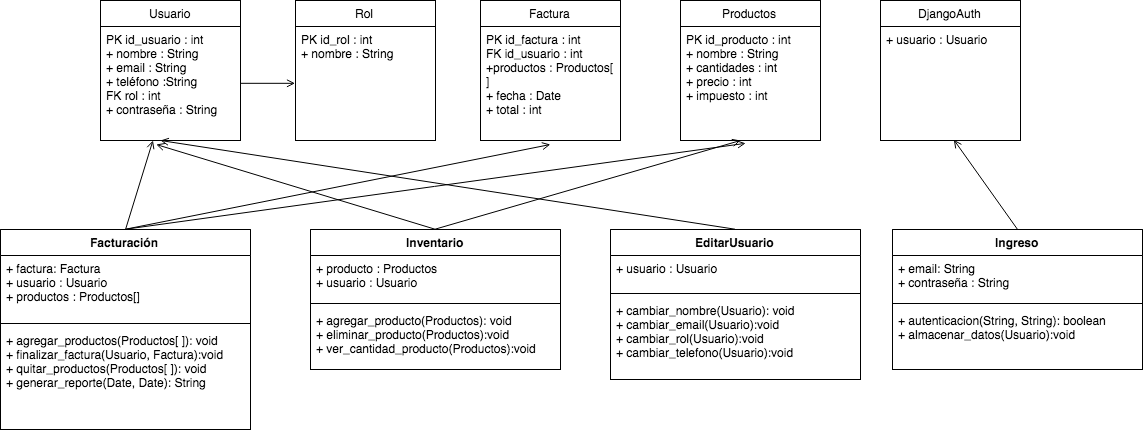

The diagram above was exported from draw.io. Its source (the exported page's mxGraphModel, read from the mxfile embedded in the PNG):
<mxGraphModel dx="929" dy="586" grid="1" gridSize="10" guides="1" tooltips="1" connect="1" arrows="1" fold="1" page="1" pageScale="1.5" pageWidth="826" pageHeight="1169" math="0" shadow="0">
  <root>
    <mxCell id="0" style=";html=1;" />
    <mxCell id="1" style=";html=1;" parent="0" />
    <mxCell id="349afe4b29fd8d47-90" value="Usuario" style="swimlane;html=1;fontStyle=0;childLayout=stackLayout;horizontal=1;startSize=26;fillColor=none;horizontalStack=0;resizeParent=1;resizeLast=0;collapsible=1;marginBottom=0;swimlaneFillColor=#ffffff;" vertex="1" parent="1">
      <mxGeometry x="100" y="410" width="140" height="140" as="geometry" />
    </mxCell>
    <mxCell id="349afe4b29fd8d47-93" value="&lt;div&gt;PK id_usuario :&amp;nbsp;&lt;span&gt;int&lt;/span&gt;&lt;/div&gt;+ nombre : String&lt;div&gt;+ email :&amp;nbsp;&lt;span&gt;String&lt;/span&gt;&lt;/div&gt;&lt;div&gt;+ teléfono :&lt;span&gt;String&amp;nbsp;&lt;/span&gt;&lt;/div&gt;&lt;div&gt;FK rol :&amp;nbsp;&lt;span&gt;int&lt;/span&gt;&lt;/div&gt;&lt;div&gt;+ contraseña :&amp;nbsp;&lt;span&gt;String&lt;/span&gt;&lt;/div&gt;" style="text;html=1;strokeColor=none;fillColor=none;align=left;verticalAlign=top;spacingLeft=4;spacingRight=4;whiteSpace=wrap;overflow=hidden;rotatable=0;points=[[0,0.5],[1,0.5]];portConstraint=eastwest;" vertex="1" parent="349afe4b29fd8d47-90">
      <mxGeometry y="26" width="140" height="114" as="geometry" />
    </mxCell>
    <mxCell id="3f140e2ef0fcc754-12" style="edgeStyle=none;rounded=0;html=1;exitX=0.5;exitY=0;entryX=0.524;entryY=0.994;entryPerimeter=0;endArrow=open;endFill=0;jettySize=auto;orthogonalLoop=1;" edge="1" parent="1" source="349afe4b29fd8d47-94" target="3f140e2ef0fcc754-11">
      <mxGeometry relative="1" as="geometry" />
    </mxCell>
    <mxCell id="349afe4b29fd8d47-94" value="Ingreso" style="swimlane;html=1;fontStyle=1;align=center;verticalAlign=top;childLayout=stackLayout;horizontal=1;startSize=26;horizontalStack=0;resizeParent=1;resizeLast=0;collapsible=1;marginBottom=0;swimlaneFillColor=#ffffff;" vertex="1" parent="1">
      <mxGeometry x="892" y="639" width="250" height="140" as="geometry" />
    </mxCell>
    <mxCell id="349afe4b29fd8d47-95" value="+ email: String&lt;div&gt;+ contraseña : String&lt;/div&gt;" style="text;html=1;strokeColor=none;fillColor=none;align=left;verticalAlign=top;spacingLeft=4;spacingRight=4;whiteSpace=wrap;overflow=hidden;rotatable=0;points=[[0,0.5],[1,0.5]];portConstraint=eastwest;" vertex="1" parent="349afe4b29fd8d47-94">
      <mxGeometry y="26" width="250" height="44" as="geometry" />
    </mxCell>
    <mxCell id="349afe4b29fd8d47-96" value="" style="line;html=1;strokeWidth=1;fillColor=none;align=left;verticalAlign=middle;spacingTop=-1;spacingLeft=3;spacingRight=3;rotatable=0;labelPosition=right;points=[];portConstraint=eastwest;" vertex="1" parent="349afe4b29fd8d47-94">
      <mxGeometry y="70" width="250" height="8" as="geometry" />
    </mxCell>
    <mxCell id="349afe4b29fd8d47-97" value="+ autenticacion(String, String): boolean&lt;div&gt;+ almacenar_datos(Usuario):void&lt;/div&gt;&lt;div&gt;&lt;br&gt;&lt;/div&gt;" style="text;html=1;strokeColor=none;fillColor=none;align=left;verticalAlign=top;spacingLeft=4;spacingRight=4;whiteSpace=wrap;overflow=hidden;rotatable=0;points=[[0,0.5],[1,0.5]];portConstraint=eastwest;" vertex="1" parent="349afe4b29fd8d47-94">
      <mxGeometry y="78" width="250" height="62" as="geometry" />
    </mxCell>
    <mxCell id="349afe4b29fd8d47-98" value="Rol" style="swimlane;html=1;fontStyle=0;childLayout=stackLayout;horizontal=1;startSize=26;fillColor=none;horizontalStack=0;resizeParent=1;resizeLast=0;collapsible=1;marginBottom=0;swimlaneFillColor=#ffffff;" vertex="1" parent="1">
      <mxGeometry x="295" y="410" width="140" height="140" as="geometry" />
    </mxCell>
    <mxCell id="349afe4b29fd8d47-99" value="&lt;div&gt;PK id_rol :&amp;nbsp;&lt;span&gt;int &amp;nbsp;&lt;/span&gt;&lt;/div&gt;&lt;div&gt;&lt;span&gt;+ nombre :&amp;nbsp;&lt;/span&gt;&lt;span&gt;String&lt;/span&gt;&lt;/div&gt;" style="text;html=1;strokeColor=none;fillColor=none;align=left;verticalAlign=top;spacingLeft=4;spacingRight=4;whiteSpace=wrap;overflow=hidden;rotatable=0;points=[[0,0.5],[1,0.5]];portConstraint=eastwest;" vertex="1" parent="349afe4b29fd8d47-98">
      <mxGeometry y="26" width="140" height="114" as="geometry" />
    </mxCell>
    <mxCell id="349afe4b29fd8d47-100" value="Factura" style="swimlane;html=1;fontStyle=0;childLayout=stackLayout;horizontal=1;startSize=26;fillColor=none;horizontalStack=0;resizeParent=1;resizeLast=0;collapsible=1;marginBottom=0;swimlaneFillColor=#ffffff;" vertex="1" parent="1">
      <mxGeometry x="480" y="410" width="140" height="140" as="geometry" />
    </mxCell>
    <mxCell id="349afe4b29fd8d47-101" value="&lt;div&gt;PK id_factura :&amp;nbsp;&lt;span&gt;int&lt;/span&gt;&lt;/div&gt;&lt;div&gt;&lt;span&gt;FK id_usuario :&amp;nbsp;&lt;/span&gt;&lt;span&gt;int&amp;nbsp;&lt;/span&gt;&lt;/div&gt;&lt;div&gt;+productos : &lt;span&gt;Productos[ ]&lt;/span&gt;&lt;/div&gt;&lt;div&gt;+ fecha :&amp;nbsp;&lt;span&gt;Date&lt;/span&gt;&lt;/div&gt;&lt;div&gt;+ total :&amp;nbsp;&lt;span&gt;int&amp;nbsp;&lt;/span&gt;&lt;/div&gt;" style="text;html=1;strokeColor=none;fillColor=none;align=left;verticalAlign=top;spacingLeft=4;spacingRight=4;whiteSpace=wrap;overflow=hidden;rotatable=0;points=[[0,0.5],[1,0.5]];portConstraint=eastwest;" vertex="1" parent="349afe4b29fd8d47-100">
      <mxGeometry y="26" width="140" height="114" as="geometry" />
    </mxCell>
    <mxCell id="349afe4b29fd8d47-102" value="Productos" style="swimlane;html=1;fontStyle=0;childLayout=stackLayout;horizontal=1;startSize=26;fillColor=none;horizontalStack=0;resizeParent=1;resizeLast=0;collapsible=1;marginBottom=0;swimlaneFillColor=#ffffff;" vertex="1" parent="1">
      <mxGeometry x="680" y="410" width="140" height="140" as="geometry" />
    </mxCell>
    <mxCell id="349afe4b29fd8d47-103" value="&lt;div&gt;PK id_producto :&amp;nbsp;&lt;span&gt;int&lt;/span&gt;&lt;/div&gt;&lt;div&gt;&lt;span&gt;+ nombre :&amp;nbsp;&lt;/span&gt;&lt;span&gt;String&lt;/span&gt;&lt;/div&gt;&lt;div&gt;&lt;span&gt;+ cantidades :&amp;nbsp;&lt;/span&gt;&lt;span&gt;int&amp;nbsp;&lt;/span&gt;&lt;/div&gt;&lt;div&gt;+ precio :&amp;nbsp;&lt;span&gt;int&amp;nbsp;&lt;/span&gt;&lt;/div&gt;&lt;div&gt;+ impuesto :&amp;nbsp;&lt;span&gt;int&amp;nbsp;&lt;/span&gt;&lt;/div&gt;&lt;div&gt;&lt;br&gt;&lt;/div&gt;&lt;div&gt;&lt;br&gt;&lt;/div&gt;" style="text;html=1;strokeColor=none;fillColor=none;align=left;verticalAlign=top;spacingLeft=4;spacingRight=4;whiteSpace=wrap;overflow=hidden;rotatable=0;points=[[0,0.5],[1,0.5]];portConstraint=eastwest;" vertex="1" parent="349afe4b29fd8d47-102">
      <mxGeometry y="26" width="140" height="114" as="geometry" />
    </mxCell>
    <mxCell id="3f140e2ef0fcc754-2" style="edgeStyle=none;rounded=0;html=1;exitX=0.5;exitY=0;endArrow=open;endFill=0;jettySize=auto;orthogonalLoop=1;" edge="1" parent="1" source="664e9deec28abac7-2" target="349afe4b29fd8d47-93">
      <mxGeometry relative="1" as="geometry" />
    </mxCell>
    <mxCell id="3f140e2ef0fcc754-3" style="edgeStyle=none;rounded=0;html=1;exitX=0.5;exitY=0;entryX=0.499;entryY=1.035;entryPerimeter=0;endArrow=open;endFill=0;jettySize=auto;orthogonalLoop=1;" edge="1" parent="1" source="664e9deec28abac7-2" target="349afe4b29fd8d47-101">
      <mxGeometry relative="1" as="geometry" />
    </mxCell>
    <mxCell id="3f140e2ef0fcc754-4" style="edgeStyle=none;rounded=0;html=1;exitX=0.5;exitY=0;entryX=0.465;entryY=1.025;entryPerimeter=0;endArrow=open;endFill=0;jettySize=auto;orthogonalLoop=1;" edge="1" parent="1" source="664e9deec28abac7-2" target="349afe4b29fd8d47-103">
      <mxGeometry relative="1" as="geometry" />
    </mxCell>
    <mxCell id="664e9deec28abac7-2" value="Facturación" style="swimlane;html=1;fontStyle=1;align=center;verticalAlign=top;childLayout=stackLayout;horizontal=1;startSize=26;horizontalStack=0;resizeParent=1;resizeLast=0;collapsible=1;marginBottom=0;swimlaneFillColor=#ffffff;" vertex="1" parent="1">
      <mxGeometry y="639" width="250" height="200" as="geometry" />
    </mxCell>
    <mxCell id="664e9deec28abac7-3" value="+ factura: Factura&amp;nbsp;&lt;div&gt;+ usuario : Usuario&lt;/div&gt;&lt;div&gt;+ productos : Productos[]&amp;nbsp;&lt;/div&gt;" style="text;html=1;strokeColor=none;fillColor=none;align=left;verticalAlign=top;spacingLeft=4;spacingRight=4;whiteSpace=wrap;overflow=hidden;rotatable=0;points=[[0,0.5],[1,0.5]];portConstraint=eastwest;" vertex="1" parent="664e9deec28abac7-2">
      <mxGeometry y="26" width="250" height="64" as="geometry" />
    </mxCell>
    <mxCell id="664e9deec28abac7-4" value="" style="line;html=1;strokeWidth=1;fillColor=none;align=left;verticalAlign=middle;spacingTop=-1;spacingLeft=3;spacingRight=3;rotatable=0;labelPosition=right;points=[];portConstraint=eastwest;" vertex="1" parent="664e9deec28abac7-2">
      <mxGeometry y="90" width="250" height="8" as="geometry" />
    </mxCell>
    <mxCell id="664e9deec28abac7-5" value="+ agregar_productos(Productos[ ]): void&lt;div&gt;+ finalizar_factura(Usuario, Factura):void&lt;/div&gt;&lt;div&gt;+ quitar_productos(Productos[ ]): void&lt;/div&gt;&lt;div&gt;+ generar_reporte(Date, Date): String&lt;/div&gt;&lt;div&gt;&lt;br&gt;&lt;/div&gt;&lt;div&gt;&lt;br&gt;&lt;/div&gt;" style="text;html=1;strokeColor=none;fillColor=none;align=left;verticalAlign=top;spacingLeft=4;spacingRight=4;whiteSpace=wrap;overflow=hidden;rotatable=0;points=[[0,0.5],[1,0.5]];portConstraint=eastwest;" vertex="1" parent="664e9deec28abac7-2">
      <mxGeometry y="98" width="250" height="102" as="geometry" />
    </mxCell>
    <mxCell id="3f140e2ef0fcc754-9" style="edgeStyle=none;rounded=0;html=1;exitX=0.5;exitY=0;endArrow=open;endFill=0;jettySize=auto;orthogonalLoop=1;" edge="1" parent="1" source="664e9deec28abac7-6">
      <mxGeometry relative="1" as="geometry">
        <mxPoint x="160" y="550" as="targetPoint" />
      </mxGeometry>
    </mxCell>
    <mxCell id="664e9deec28abac7-6" value="EditarUsuario" style="swimlane;html=1;fontStyle=1;align=center;verticalAlign=top;childLayout=stackLayout;horizontal=1;startSize=26;horizontalStack=0;resizeParent=1;resizeLast=0;collapsible=1;marginBottom=0;swimlaneFillColor=#ffffff;" vertex="1" parent="1">
      <mxGeometry x="610" y="639" width="250" height="150" as="geometry" />
    </mxCell>
    <mxCell id="664e9deec28abac7-7" value="+ usuario : Usuario" style="text;html=1;strokeColor=none;fillColor=none;align=left;verticalAlign=top;spacingLeft=4;spacingRight=4;whiteSpace=wrap;overflow=hidden;rotatable=0;points=[[0,0.5],[1,0.5]];portConstraint=eastwest;" vertex="1" parent="664e9deec28abac7-6">
      <mxGeometry y="26" width="250" height="34" as="geometry" />
    </mxCell>
    <mxCell id="664e9deec28abac7-8" value="" style="line;html=1;strokeWidth=1;fillColor=none;align=left;verticalAlign=middle;spacingTop=-1;spacingLeft=3;spacingRight=3;rotatable=0;labelPosition=right;points=[];portConstraint=eastwest;" vertex="1" parent="664e9deec28abac7-6">
      <mxGeometry y="60" width="250" height="8" as="geometry" />
    </mxCell>
    <mxCell id="664e9deec28abac7-9" value="+ cambiar_nombre(Usuario): void&lt;div&gt;+ cambiar_email&lt;span&gt;(Usuario):void&lt;/span&gt;&lt;/div&gt;&lt;div&gt;+ cambiar_rol&lt;span&gt;(Usuario):void&lt;/span&gt;&lt;span&gt;&lt;br&gt;&lt;/span&gt;&lt;/div&gt;&lt;div&gt;+ cambiar_telefono&lt;span&gt;(Usuario):void&lt;/span&gt;&lt;/div&gt;&lt;div&gt;&lt;br&gt;&lt;/div&gt;" style="text;html=1;strokeColor=none;fillColor=none;align=left;verticalAlign=top;spacingLeft=4;spacingRight=4;whiteSpace=wrap;overflow=hidden;rotatable=0;points=[[0,0.5],[1,0.5]];portConstraint=eastwest;" vertex="1" parent="664e9deec28abac7-6">
      <mxGeometry y="68" width="250" height="82" as="geometry" />
    </mxCell>
    <mxCell id="3f140e2ef0fcc754-7" style="edgeStyle=none;rounded=0;html=1;exitX=0.5;exitY=0;endArrow=open;endFill=0;jettySize=auto;orthogonalLoop=1;" edge="1" parent="1" source="664e9deec28abac7-10">
      <mxGeometry relative="1" as="geometry">
        <mxPoint x="739.9999999999998" y="550" as="targetPoint" />
      </mxGeometry>
    </mxCell>
    <mxCell id="3f140e2ef0fcc754-8" style="edgeStyle=none;rounded=0;html=1;exitX=0.5;exitY=0;entryX=0.398;entryY=1.035;entryPerimeter=0;endArrow=open;endFill=0;jettySize=auto;orthogonalLoop=1;" edge="1" parent="1" source="664e9deec28abac7-10" target="349afe4b29fd8d47-93">
      <mxGeometry relative="1" as="geometry" />
    </mxCell>
    <mxCell id="664e9deec28abac7-10" value="Inventario" style="swimlane;html=1;fontStyle=1;align=center;verticalAlign=top;childLayout=stackLayout;horizontal=1;startSize=26;horizontalStack=0;resizeParent=1;resizeLast=0;collapsible=1;marginBottom=0;swimlaneFillColor=#ffffff;" vertex="1" parent="1">
      <mxGeometry x="310" y="639" width="250" height="140" as="geometry" />
    </mxCell>
    <mxCell id="664e9deec28abac7-11" value="+ producto : Productos&lt;div&gt;+ usuario : Usuario&lt;/div&gt;" style="text;html=1;strokeColor=none;fillColor=none;align=left;verticalAlign=top;spacingLeft=4;spacingRight=4;whiteSpace=wrap;overflow=hidden;rotatable=0;points=[[0,0.5],[1,0.5]];portConstraint=eastwest;" vertex="1" parent="664e9deec28abac7-10">
      <mxGeometry y="26" width="250" height="44" as="geometry" />
    </mxCell>
    <mxCell id="664e9deec28abac7-12" value="" style="line;html=1;strokeWidth=1;fillColor=none;align=left;verticalAlign=middle;spacingTop=-1;spacingLeft=3;spacingRight=3;rotatable=0;labelPosition=right;points=[];portConstraint=eastwest;" vertex="1" parent="664e9deec28abac7-10">
      <mxGeometry y="70" width="250" height="8" as="geometry" />
    </mxCell>
    <mxCell id="664e9deec28abac7-13" value="+ agregar_producto(Productos): void&lt;div&gt;+ eliminar_producto(Productos):void&lt;/div&gt;&lt;div&gt;+ ver_cantidad_producto(Productos):void&lt;/div&gt;&lt;div&gt;&lt;br&gt;&lt;/div&gt;" style="text;html=1;strokeColor=none;fillColor=none;align=left;verticalAlign=top;spacingLeft=4;spacingRight=4;whiteSpace=wrap;overflow=hidden;rotatable=0;points=[[0,0.5],[1,0.5]];portConstraint=eastwest;" vertex="1" parent="664e9deec28abac7-10">
      <mxGeometry y="78" width="250" height="62" as="geometry" />
    </mxCell>
    <mxCell id="3f140e2ef0fcc754-5" style="edgeStyle=none;rounded=0;html=1;exitX=1;exitY=0.5;entryX=0;entryY=0.5;endArrow=open;endFill=0;jettySize=auto;orthogonalLoop=1;" edge="1" parent="1" source="349afe4b29fd8d47-93" target="349afe4b29fd8d47-99">
      <mxGeometry relative="1" as="geometry" />
    </mxCell>
    <mxCell id="3f140e2ef0fcc754-10" value="DjangoAuth" style="swimlane;html=1;fontStyle=0;childLayout=stackLayout;horizontal=1;startSize=26;fillColor=none;horizontalStack=0;resizeParent=1;resizeLast=0;collapsible=1;marginBottom=0;swimlaneFillColor=#ffffff;" vertex="1" parent="1">
      <mxGeometry x="880" y="410" width="140" height="140" as="geometry" />
    </mxCell>
    <mxCell id="3f140e2ef0fcc754-11" value="&lt;div&gt;&lt;span&gt;+ usuario : Usuario&lt;/span&gt;&lt;br&gt;&lt;/div&gt;&lt;div&gt;&lt;br&gt;&lt;/div&gt;&lt;div&gt;&lt;br&gt;&lt;/div&gt;&lt;div&gt;&lt;br&gt;&lt;/div&gt;" style="text;html=1;strokeColor=none;fillColor=none;align=left;verticalAlign=top;spacingLeft=4;spacingRight=4;whiteSpace=wrap;overflow=hidden;rotatable=0;points=[[0,0.5],[1,0.5]];portConstraint=eastwest;" vertex="1" parent="3f140e2ef0fcc754-10">
      <mxGeometry y="26" width="140" height="114" as="geometry" />
    </mxCell>
  </root>
</mxGraphModel>